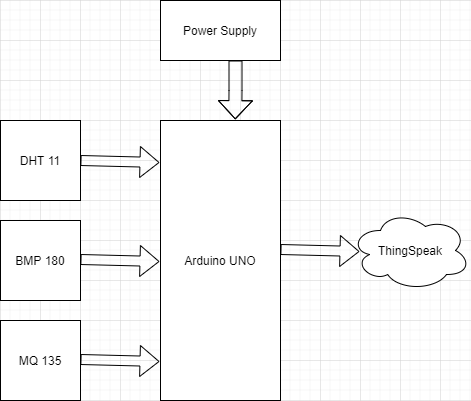

The diagram above was exported from draw.io. Its source (the exported page's mxGraphModel, read from the mxfile embedded in the PNG):
<mxGraphModel dx="1038" dy="556" grid="1" gridSize="10" guides="1" tooltips="1" connect="1" arrows="1" fold="1" page="1" pageScale="1" pageWidth="827" pageHeight="1169" math="0" shadow="0">
  <root>
    <mxCell id="0" />
    <mxCell id="1" parent="0" />
    <mxCell id="E2jboqmTygTERZMKWFzL-2" value="Arduino UNO" style="rounded=0;whiteSpace=wrap;html=1;" vertex="1" parent="1">
      <mxGeometry x="280" y="160" width="120" height="280" as="geometry" />
    </mxCell>
    <mxCell id="E2jboqmTygTERZMKWFzL-3" value="DHT 11" style="whiteSpace=wrap;html=1;aspect=fixed;" vertex="1" parent="1">
      <mxGeometry x="120" y="160" width="80" height="80" as="geometry" />
    </mxCell>
    <mxCell id="E2jboqmTygTERZMKWFzL-4" value="BMP 180" style="whiteSpace=wrap;html=1;aspect=fixed;" vertex="1" parent="1">
      <mxGeometry x="120" y="260" width="80" height="80" as="geometry" />
    </mxCell>
    <mxCell id="E2jboqmTygTERZMKWFzL-5" value="MQ 135" style="whiteSpace=wrap;html=1;aspect=fixed;" vertex="1" parent="1">
      <mxGeometry x="120" y="360" width="80" height="80" as="geometry" />
    </mxCell>
    <mxCell id="E2jboqmTygTERZMKWFzL-6" value="" style="shape=flexArrow;endArrow=classic;html=1;exitX=1;exitY=0.5;exitDx=0;exitDy=0;" edge="1" parent="1" source="E2jboqmTygTERZMKWFzL-3">
      <mxGeometry width="50" height="50" relative="1" as="geometry">
        <mxPoint x="390" y="310" as="sourcePoint" />
        <mxPoint x="279" y="202" as="targetPoint" />
        <Array as="points" />
      </mxGeometry>
    </mxCell>
    <mxCell id="E2jboqmTygTERZMKWFzL-8" value="" style="shape=flexArrow;endArrow=classic;html=1;exitX=1;exitY=0.5;exitDx=0;exitDy=0;" edge="1" parent="1">
      <mxGeometry width="50" height="50" relative="1" as="geometry">
        <mxPoint x="200" y="299" as="sourcePoint" />
        <mxPoint x="279" y="301" as="targetPoint" />
        <Array as="points" />
      </mxGeometry>
    </mxCell>
    <mxCell id="E2jboqmTygTERZMKWFzL-9" value="" style="shape=flexArrow;endArrow=classic;html=1;exitX=1;exitY=0.5;exitDx=0;exitDy=0;" edge="1" parent="1">
      <mxGeometry width="50" height="50" relative="1" as="geometry">
        <mxPoint x="200" y="399" as="sourcePoint" />
        <mxPoint x="279" y="401" as="targetPoint" />
        <Array as="points" />
      </mxGeometry>
    </mxCell>
    <mxCell id="E2jboqmTygTERZMKWFzL-10" value="ThingSpeak" style="ellipse;shape=cloud;whiteSpace=wrap;html=1;" vertex="1" parent="1">
      <mxGeometry x="470" y="250" width="120" height="80" as="geometry" />
    </mxCell>
    <mxCell id="E2jboqmTygTERZMKWFzL-11" value="" style="shape=flexArrow;endArrow=classic;html=1;exitX=1;exitY=0.5;exitDx=0;exitDy=0;" edge="1" parent="1">
      <mxGeometry width="50" height="50" relative="1" as="geometry">
        <mxPoint x="400" y="289" as="sourcePoint" />
        <mxPoint x="479" y="291" as="targetPoint" />
        <Array as="points" />
      </mxGeometry>
    </mxCell>
    <mxCell id="E2jboqmTygTERZMKWFzL-14" value="" style="shape=flexArrow;endArrow=classic;html=1;entryX=0.623;entryY=-0.004;entryDx=0;entryDy=0;entryPerimeter=0;width=13;endSize=5.74;" edge="1" parent="1" target="E2jboqmTygTERZMKWFzL-2">
      <mxGeometry width="50" height="50" relative="1" as="geometry">
        <mxPoint x="355" y="100" as="sourcePoint" />
        <mxPoint x="379.5" y="132" as="targetPoint" />
        <Array as="points">
          <mxPoint x="355" y="130" />
        </Array>
      </mxGeometry>
    </mxCell>
    <mxCell id="E2jboqmTygTERZMKWFzL-15" value="Power Supply" style="rounded=0;whiteSpace=wrap;html=1;" vertex="1" parent="1">
      <mxGeometry x="280" y="40" width="120" height="60" as="geometry" />
    </mxCell>
  </root>
</mxGraphModel>